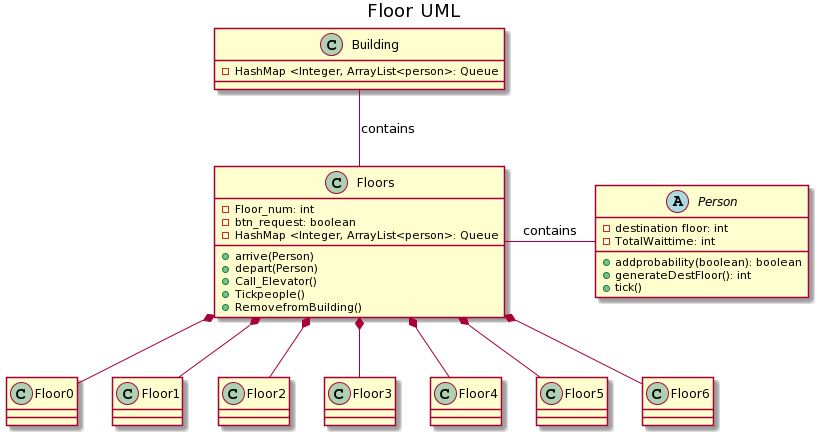

The diagram above was rendered by PlantUML. Its source (embedded in the PNG):
@startuml
title Floor UML


abstract class Person {
- destination floor: int
- TotalWaittime: int
+ addprobability(boolean): boolean
+ generateDestFloor(): int
+ tick()
}

class Building {
- HashMap <Integer, ArrayList<person>: Queue
}

 class Floors{
- Floor_num: int 
- btn_request: boolean
- HashMap <Integer, ArrayList<person>: Queue
+ arrive(Person)           
+ depart(Person)         
+ Call_Elevator()
+ Tickpeople()
+ RemovefromBuilding()
}


Building -down- Floors: contains
Floors -right- Person: contains
Floors *-- Floor0
Floors *-- Floor1
Floors *-- Floor2
Floors *-- Floor3
Floors *-- Floor4
Floors *-- Floor5
Floors *-- Floor6
@enduml